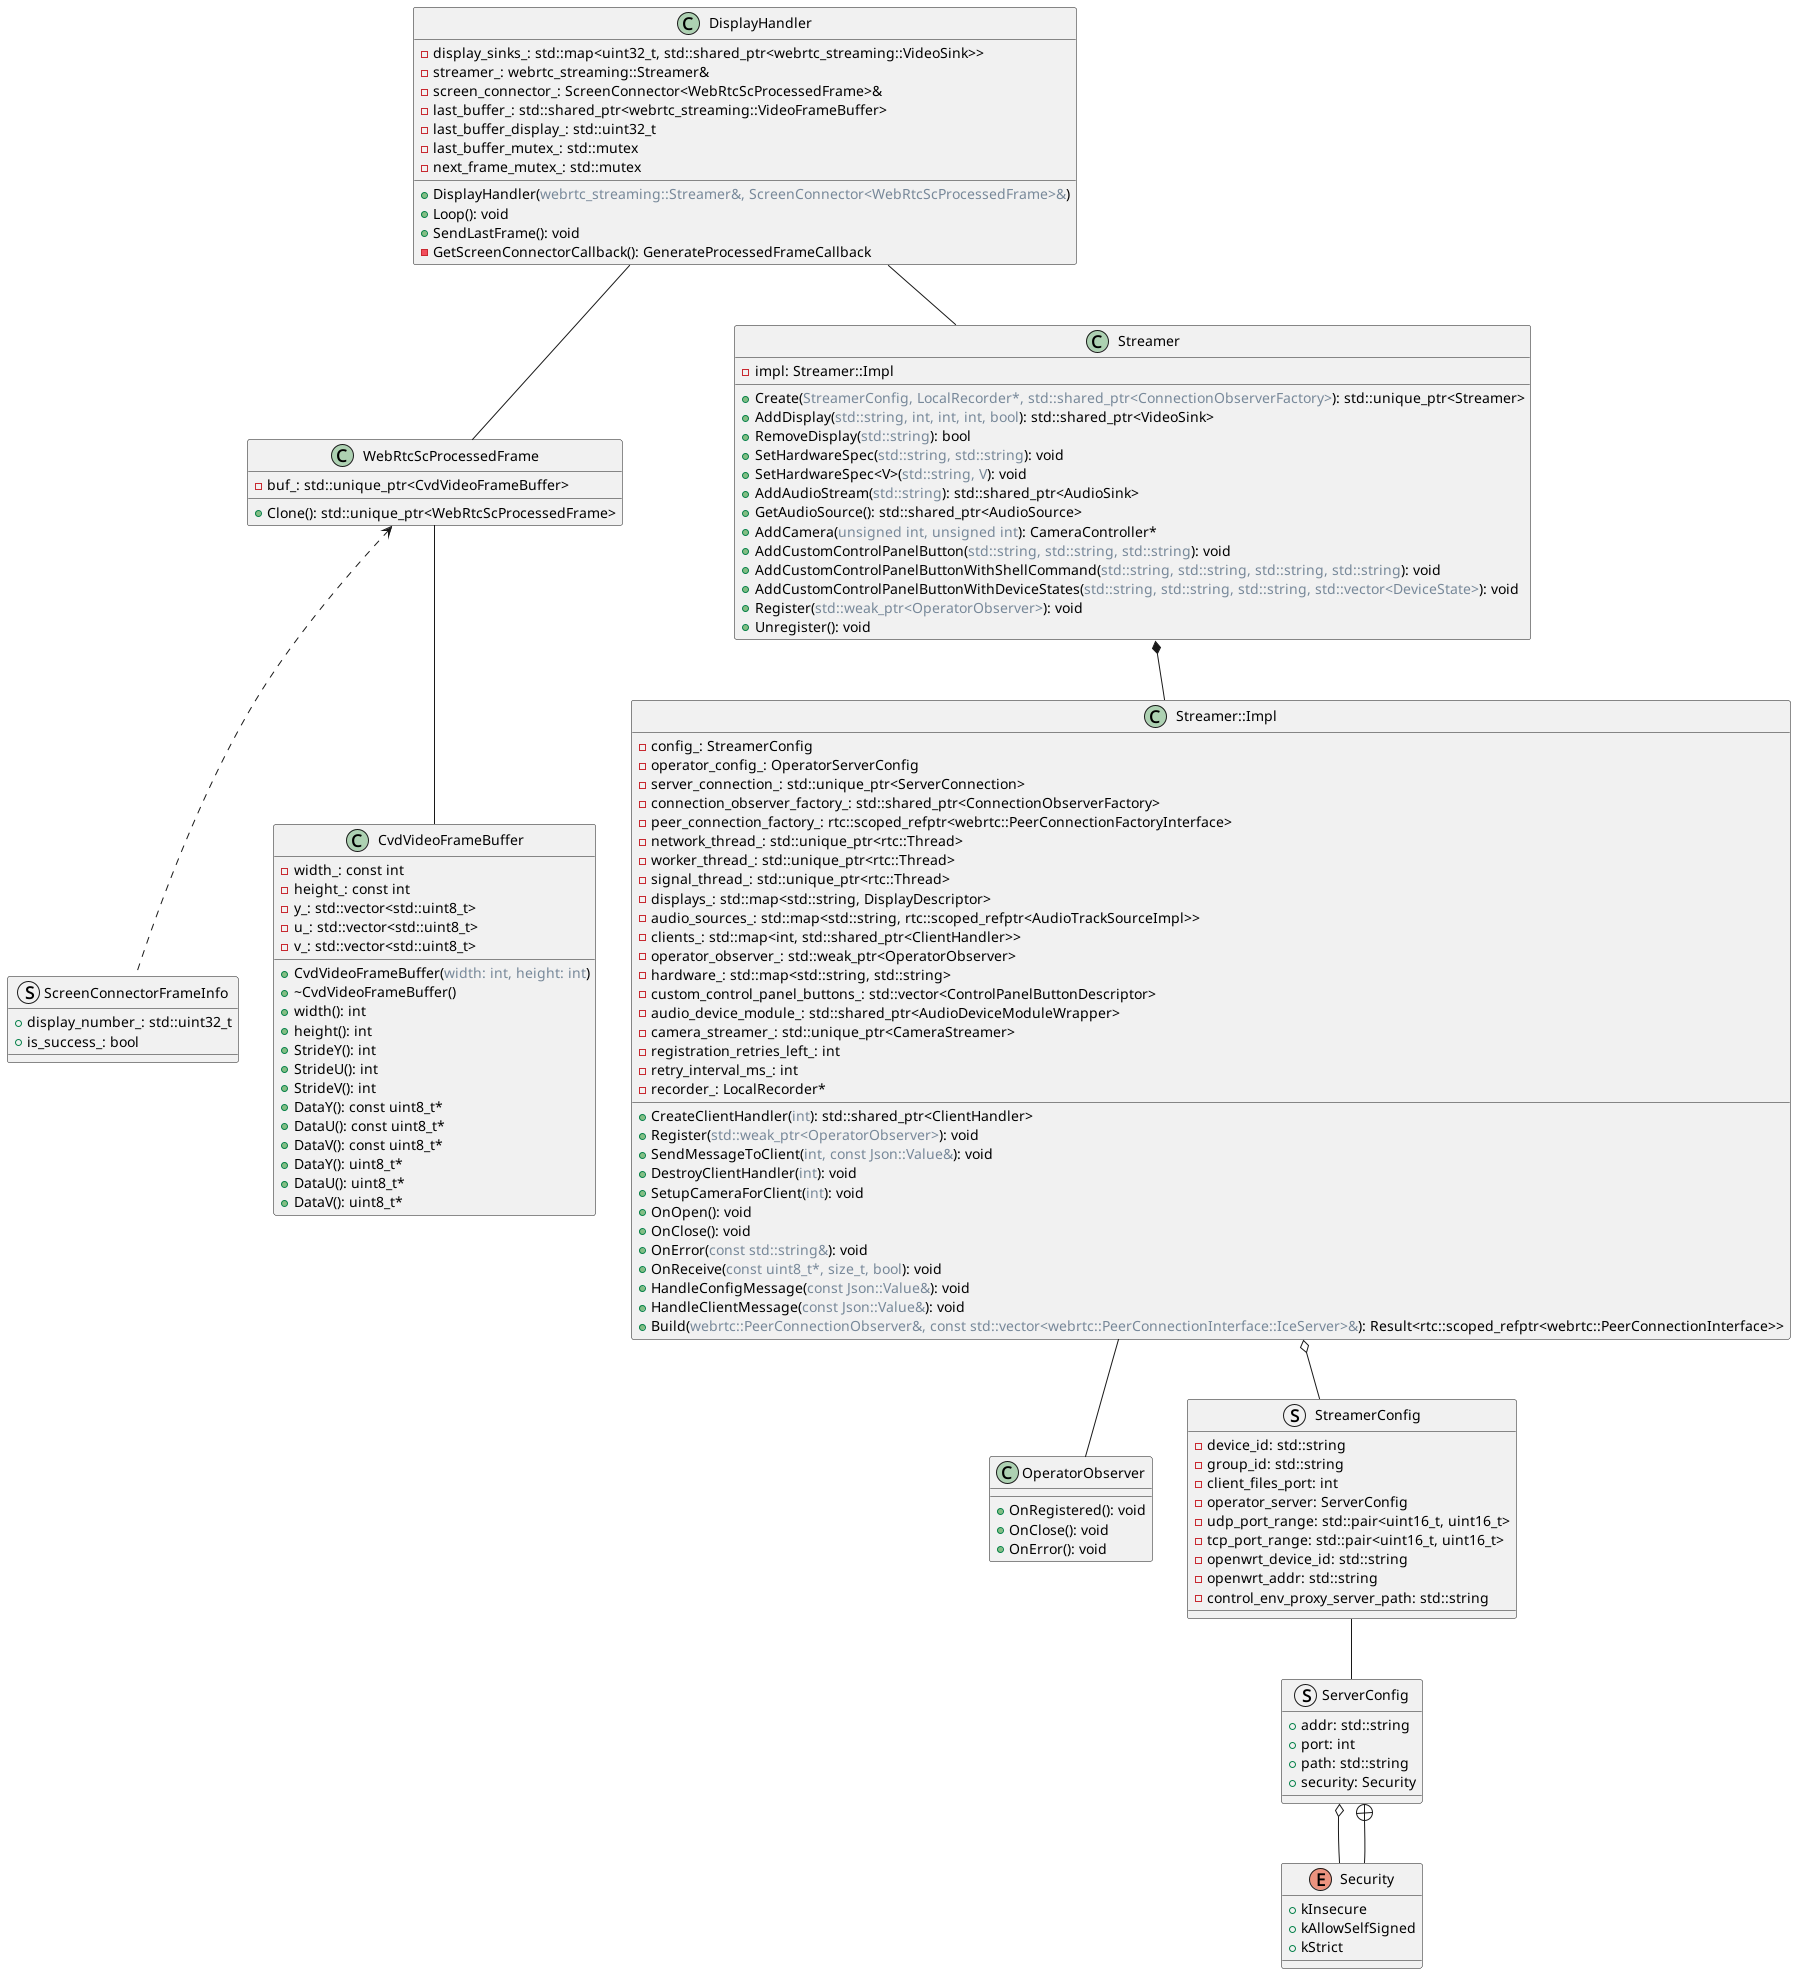

The diagram above was rendered by PlantUML. Its source (embedded in the PNG):
@startuml

class WebRtcScProcessedFrame {
  - buf_: std::unique_ptr<CvdVideoFrameBuffer>
  + Clone(): std::unique_ptr<WebRtcScProcessedFrame>
}

class DisplayHandler {
  - display_sinks_: std::map<uint32_t, std::shared_ptr<webrtc_streaming::VideoSink>>
  - streamer_: webrtc_streaming::Streamer&
  - screen_connector_: ScreenConnector<WebRtcScProcessedFrame>&
  - last_buffer_: std::shared_ptr<webrtc_streaming::VideoFrameBuffer>
  - last_buffer_display_: std::uint32_t
  - last_buffer_mutex_: std::mutex
  - next_frame_mutex_: std::mutex
  + DisplayHandler(<color:LightSlateGray>webrtc_streaming::Streamer&, ScreenConnector<WebRtcScProcessedFrame>&</color>)
  + Loop(): void
  + SendLastFrame(): void
  - GetScreenConnectorCallback(): GenerateProcessedFrameCallback
}

struct ScreenConnectorFrameInfo {
  + display_number_: std::uint32_t
  + is_success_: bool
}

class OperatorObserver {
  +OnRegistered(): void
  +OnClose(): void
  +OnError(): void
}

struct StreamerConfig {
  - device_id: std::string
  - group_id: std::string
  - client_files_port: int
  - operator_server: ServerConfig
  - udp_port_range: std::pair<uint16_t, uint16_t>
  - tcp_port_range: std::pair<uint16_t, uint16_t>
  - openwrt_device_id: std::string
  - openwrt_addr: std::string
  - control_env_proxy_server_path: std::string
}

class Streamer {
  +Create(<color:LightSlateGray>StreamerConfig, LocalRecorder*, std::shared_ptr<ConnectionObserverFactory></color>): std::unique_ptr<Streamer>
  +AddDisplay(<color:LightSlateGray>std::string, int, int, int, bool</color>): std::shared_ptr<VideoSink>
  +RemoveDisplay(<color:LightSlateGray>std::string</color>): bool
  +SetHardwareSpec(<color:LightSlateGray>std::string, std::string</color>): void
  +SetHardwareSpec<V>(<color:LightSlateGray>std::string, V</color>): void
  +AddAudioStream(<color:LightSlateGray>std::string</color>): std::shared_ptr<AudioSink>
  +GetAudioSource(): std::shared_ptr<AudioSource>
  +AddCamera(<color:LightSlateGray>unsigned int, unsigned int</color>): CameraController*
  +AddCustomControlPanelButton(<color:LightSlateGray>std::string, std::string, std::string</color>): void
  +AddCustomControlPanelButtonWithShellCommand(<color:LightSlateGray>std::string, std::string, std::string, std::string</color>): void
  +AddCustomControlPanelButtonWithDeviceStates(<color:LightSlateGray>std::string, std::string, std::string, std::vector<DeviceState></color>): void
  +Register(<color:LightSlateGray>std::weak_ptr<OperatorObserver></color>): void
  +Unregister(): void
  -impl: Streamer::Impl
}


class Streamer::Impl {
  +CreateClientHandler(<color:LightSlateGray>int</color>): std::shared_ptr<ClientHandler>
  +Register(<color:LightSlateGray>std::weak_ptr<OperatorObserver></color>): void
  +SendMessageToClient(<color:LightSlateGray>int, const Json::Value&</color>): void
  +DestroyClientHandler(<color:LightSlateGray>int</color>): void
  +SetupCameraForClient(<color:LightSlateGray>int</color>): void
  +OnOpen(): void
  +OnClose(): void
  +OnError(<color:LightSlateGray>const std::string&</color>): void
  +OnReceive(<color:LightSlateGray>const uint8_t*, size_t, bool</color>): void
  +HandleConfigMessage(<color:LightSlateGray>const Json::Value&</color>): void
  +HandleClientMessage(<color:LightSlateGray>const Json::Value&</color>): void
  +Build(<color:LightSlateGray>webrtc::PeerConnectionObserver&, const std::vector<webrtc::PeerConnectionInterface::IceServer>&</color>): Result<rtc::scoped_refptr<webrtc::PeerConnectionInterface>>
  - config_: StreamerConfig
  - operator_config_: OperatorServerConfig
  - server_connection_: std::unique_ptr<ServerConnection>
  - connection_observer_factory_: std::shared_ptr<ConnectionObserverFactory>
  - peer_connection_factory_: rtc::scoped_refptr<webrtc::PeerConnectionFactoryInterface>
  - network_thread_: std::unique_ptr<rtc::Thread>
  - worker_thread_: std::unique_ptr<rtc::Thread>
  - signal_thread_: std::unique_ptr<rtc::Thread>
  - displays_: std::map<std::string, DisplayDescriptor>
  - audio_sources_: std::map<std::string, rtc::scoped_refptr<AudioTrackSourceImpl>>
  - clients_: std::map<int, std::shared_ptr<ClientHandler>>
  - operator_observer_: std::weak_ptr<OperatorObserver>
  - hardware_: std::map<std::string, std::string>
  - custom_control_panel_buttons_: std::vector<ControlPanelButtonDescriptor>
  - audio_device_module_: std::shared_ptr<AudioDeviceModuleWrapper>
  - camera_streamer_: std::unique_ptr<CameraStreamer>
  - registration_retries_left_: int
  - retry_interval_ms_: int
  - recorder_: LocalRecorder*
}


class CvdVideoFrameBuffer {
  +CvdVideoFrameBuffer(<color:LightSlateGray>width: int, height: int</color>)
  +~CvdVideoFrameBuffer()
  +width(): int
  +height(): int
  +StrideY(): int
  +StrideU(): int
  +StrideV(): int
  +DataY(): const uint8_t*
  +DataU(): const uint8_t*
  +DataV(): const uint8_t*
  +DataY(): uint8_t*
  +DataU(): uint8_t*
  +DataV(): uint8_t*

  - width_: const int
  - height_: const int
  - y_: std::vector<std::uint8_t>
  - u_: std::vector<std::uint8_t>
  - v_: std::vector<std::uint8_t>
}

struct ServerConfig {
  +addr: std::string
  +port: int
  +path: std::string
  +security: Security
}

enum Security {
  +kInsecure
  +kAllowSelfSigned
  +kStrict
}

ServerConfig o-- Security
ServerConfig +-- Security


' Relationships
Streamer::Impl o-- StreamerConfig

StreamerConfig -- ServerConfig

Streamer::Impl -- OperatorObserver
Streamer *-- Streamer::Impl

WebRtcScProcessedFrame <.. ScreenConnectorFrameInfo

WebRtcScProcessedFrame -- CvdVideoFrameBuffer

DisplayHandler -- Streamer
DisplayHandler -- WebRtcScProcessedFrame

@enduml